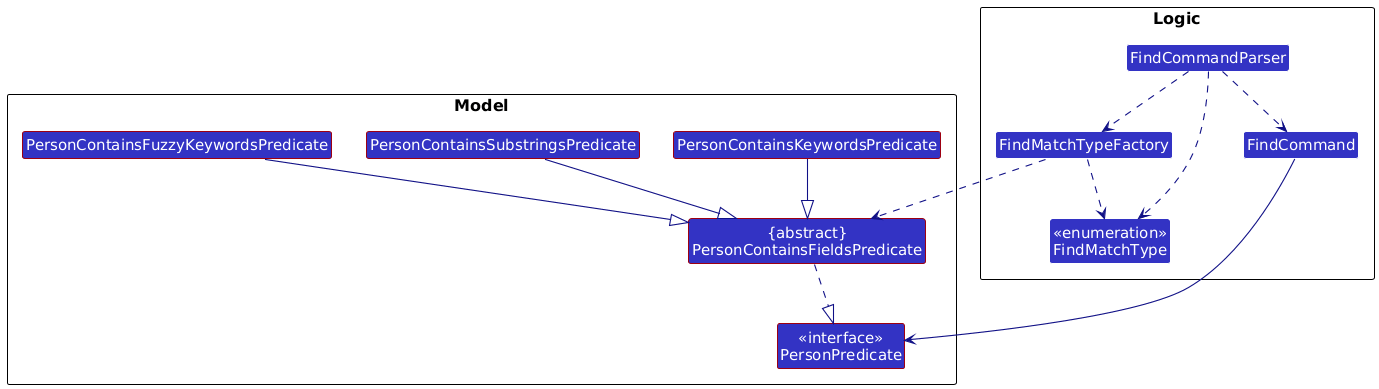

The diagram above was rendered by PlantUML. Its source (embedded in the PNG):
@startuml
/'
 'Commonly used styles and colors across diagrams.
 'Refer to https://plantuml-documentation.readthedocs.io/en/latest for a more
 'comprehensive list of skinparams.
 '/


'T1 through T4 are shades of the original color from lightest to darkest

!define UI_COLOR #1D8900
!define UI_COLOR_T1 #83E769
!define UI_COLOR_T2 #3FC71B
!define UI_COLOR_T3 #166800
!define UI_COLOR_T4 #0E4100

!define LOGIC_COLOR #3333C4
!define LOGIC_COLOR_T1 #C8C8FA
!define LOGIC_COLOR_T2 #6A6ADC
!define LOGIC_COLOR_T3 #1616B0
!define LOGIC_COLOR_T4 #101086

!define MODEL_COLOR #9D0012
!define MODEL_COLOR_T1 #F97181
!define MODEL_COLOR_T2 #E41F36
!define MODEL_COLOR_T3 #7B000E
!define MODEL_COLOR_T4 #51000A

!define STORAGE_COLOR #A38300
!define STORAGE_COLOR_T1 #FFE374
!define STORAGE_COLOR_T2 #EDC520
!define STORAGE_COLOR_T3 #806600
!define STORAGE_COLOR_T2 #544400

!define USER_COLOR #000000

skinparam Package {
    BackgroundColor #FFFFFF
    BorderThickness 1
    FontSize 16
}

skinparam Class {
    FontColor #FFFFFF
    FontSize 15
    BorderThickness 1
    BorderColor #FFFFFF
    StereotypeFontColor #FFFFFF
    FontName Arial
}

skinparam Actor {
    BorderColor USER_COLOR
    Color USER_COLOR
    FontName Arial
}

skinparam Sequence {
    MessageAlign center
    BoxFontSize 15
    BoxPadding 0
    BoxFontColor #FFFFFF
    FontName Arial
}

skinparam Participant {
    FontColor #FFFFFFF
    Padding 20
}

skinparam ArrowFontStyle bold
skinparam MinClassWidth 50
skinparam ParticipantPadding 10
skinparam Shadowing false
skinparam DefaultTextAlignment center
skinparam packageStyle Rectangle

hide footbox
hide members
hide circle
skinparam arrowThickness 1.1
skinparam arrowColor LOGIC_COLOR_T4
skinparam classBackgroundColor LOGIC_COLOR

package Logic as LogicPackage {
Class FindCommand
Class FindCommandParser
Class FindMatchTypeFactory
Enum "<<enumeration>>\nFindMatchType" as FindMatchType
}

package Model as ModelPackage {
Class "<<interface>>\nPersonPredicate" as PersonPredicate #MODEL_COLOR
Class "{abstract}\nPersonContainsFieldsPredicate" as PersonContainsFieldsPredicate #MODEL_COLOR
Class PersonContainsKeywordsPredicate #MODEL_COLOR
Class PersonContainsSubstringsPredicate #MODEL_COLOR
Class PersonContainsFuzzyKeywordsPredicate #MODEL_COLOR
}

FindCommandParser ..> FindMatchType
FindCommandParser ..> FindMatchTypeFactory
FindMatchTypeFactory ..> FindMatchType
FindMatchTypeFactory ..> PersonContainsFieldsPredicate
FindCommandParser ..> FindCommand
FindCommand --> PersonPredicate

PersonContainsFieldsPredicate ..|> PersonPredicate
PersonContainsKeywordsPredicate --|> PersonContainsFieldsPredicate
PersonContainsSubstringsPredicate --|> PersonContainsFieldsPredicate
PersonContainsFuzzyKeywordsPredicate --|> PersonContainsFieldsPredicate
@enduml